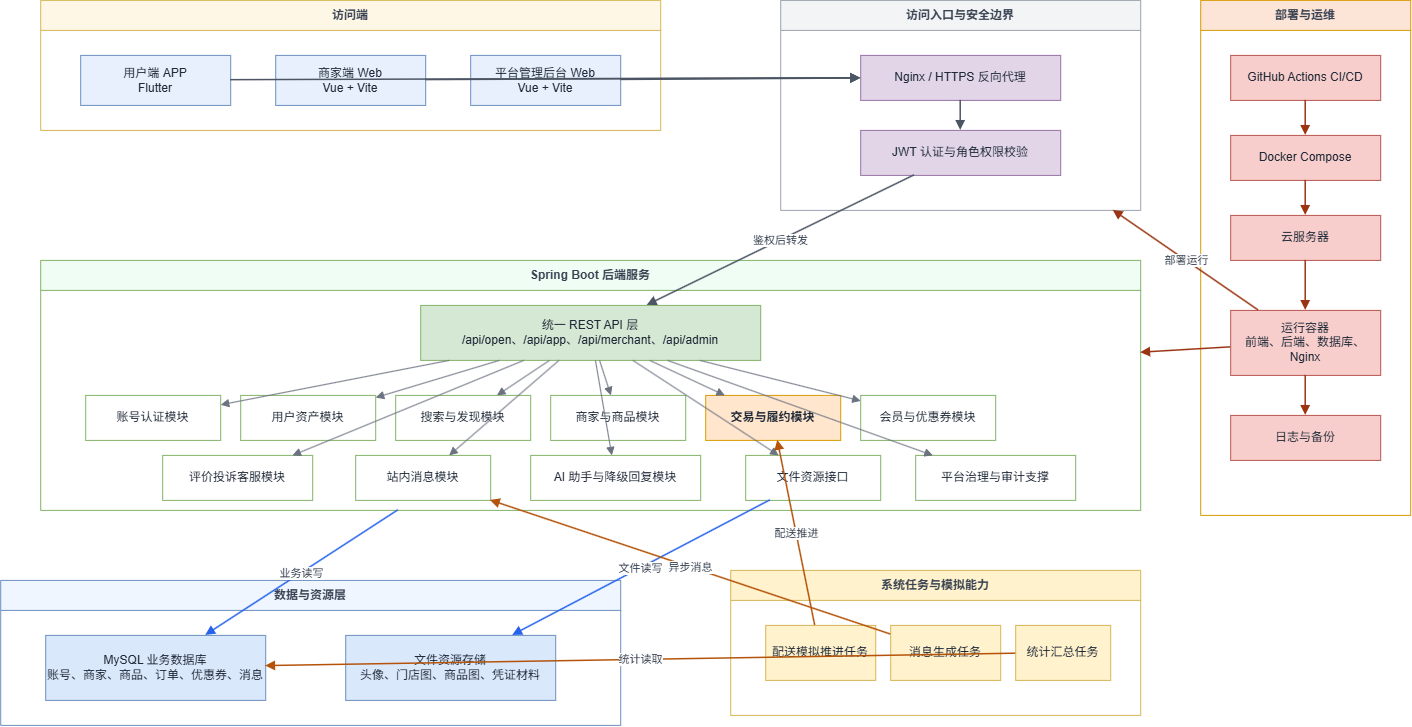

The diagram above was exported from draw.io. Its source (the exported page's mxGraphModel, read from the mxfile embedded in the PNG):
<mxGraphModel dx="1460" dy="894" grid="1" gridSize="10" guides="1" tooltips="1" connect="1" arrows="1" fold="1" page="1" pageScale="1" pageWidth="1500" pageHeight="950" math="0" shadow="0">
  <root>
    <mxCell id="0" />
    <mxCell id="1" parent="0" />
    <mxCell id="clients_group" parent="1" style="swimlane;html=1;startSize=30;rounded=0;whiteSpace=wrap;fillColor=#FFF7E6;strokeColor=#D6B656;fontStyle=1;fontColor=#374151;" value="访问端" vertex="1">
      <mxGeometry height="130" width="620" x="70" y="90" as="geometry" />
    </mxCell>
    <mxCell id="user_app" parent="clients_group" style="rounded=0;whiteSpace=wrap;html=1;fillColor=#E8F0FE;strokeColor=#6C8EBF;fontColor=#1F2937;" value="用户端 APP&#10;Flutter" vertex="1">
      <mxGeometry height="50" width="150" x="40" y="55" as="geometry" />
    </mxCell>
    <mxCell id="merchant_web" parent="clients_group" style="rounded=0;whiteSpace=wrap;html=1;fillColor=#E8F0FE;strokeColor=#6C8EBF;fontColor=#1F2937;" value="商家端 Web&#10;Vue + Vite" vertex="1">
      <mxGeometry height="50" width="150" x="235" y="55" as="geometry" />
    </mxCell>
    <mxCell id="admin_web" parent="clients_group" style="rounded=0;whiteSpace=wrap;html=1;fillColor=#E8F0FE;strokeColor=#6C8EBF;fontColor=#1F2937;" value="平台管理后台 Web&#10;Vue + Vite" vertex="1">
      <mxGeometry height="50" width="150" x="430" y="55" as="geometry" />
    </mxCell>
    <mxCell id="gateway_group" parent="1" style="swimlane;html=1;startSize=30;rounded=0;whiteSpace=wrap;fillColor=#F3F4F6;strokeColor=#9CA3AF;fontStyle=1;fontColor=#374151;" value="访问入口与安全边界" vertex="1">
      <mxGeometry height="210" width="360" x="810" y="90" as="geometry" />
    </mxCell>
    <mxCell id="nginx" parent="gateway_group" style="rounded=0;whiteSpace=wrap;html=1;fillColor=#E1D5E7;strokeColor=#9673A6;fontColor=#1F2937;" value="Nginx / HTTPS 反向代理" vertex="1">
      <mxGeometry height="45" width="200" x="80" y="55" as="geometry" />
    </mxCell>
    <mxCell id="auth_filter" parent="gateway_group" style="rounded=0;whiteSpace=wrap;html=1;fillColor=#E1D5E7;strokeColor=#9673A6;fontColor=#1F2937;" value="JWT 认证与角色权限校验" vertex="1">
      <mxGeometry height="45" width="200" x="80" y="130" as="geometry" />
    </mxCell>
    <mxCell id="backend_group" parent="1" style="swimlane;html=1;startSize=30;rounded=0;whiteSpace=wrap;fillColor=#F0FDF4;strokeColor=#82B366;fontStyle=1;fontColor=#374151;" value="Spring Boot 后端服务" vertex="1">
      <mxGeometry height="250" width="1100" x="70" y="350" as="geometry" />
    </mxCell>
    <mxCell id="api_layer" parent="backend_group" style="rounded=0;whiteSpace=wrap;html=1;fillColor=#D5E8D4;strokeColor=#82B366;fontColor=#1F2937;" value="统一 REST API 层&#10;/api/open、/api/app、/api/merchant、/api/admin" vertex="1">
      <mxGeometry height="55" width="340" x="380" y="45" as="geometry" />
    </mxCell>
    <mxCell id="auth_module" parent="backend_group" style="rounded=0;whiteSpace=wrap;html=1;fillColor=#FFFFFF;strokeColor=#82B366;fontColor=#1F2937;" value="账号认证模块" vertex="1">
      <mxGeometry height="45" width="135" x="45" y="135" as="geometry" />
    </mxCell>
    <mxCell id="account_module" parent="backend_group" style="rounded=0;whiteSpace=wrap;html=1;fillColor=#FFFFFF;strokeColor=#82B366;fontColor=#1F2937;" value="用户资产模块" vertex="1">
      <mxGeometry height="45" width="135" x="200" y="135" as="geometry" />
    </mxCell>
    <mxCell id="discovery_module" parent="backend_group" style="rounded=0;whiteSpace=wrap;html=1;fillColor=#FFFFFF;strokeColor=#82B366;fontColor=#1F2937;" value="搜索与发现模块" vertex="1">
      <mxGeometry height="45" width="135" x="355" y="135" as="geometry" />
    </mxCell>
    <mxCell id="catalog_module" parent="backend_group" style="rounded=0;whiteSpace=wrap;html=1;fillColor=#FFFFFF;strokeColor=#82B366;fontColor=#1F2937;" value="商家与商品模块" vertex="1">
      <mxGeometry height="45" width="135" x="510" y="135" as="geometry" />
    </mxCell>
    <mxCell id="trade_module" parent="backend_group" style="rounded=0;whiteSpace=wrap;html=1;fillColor=#FFE6CC;strokeColor=#D79B00;fontStyle=1;fontColor=#1F2937;" value="交易与履约模块" vertex="1">
      <mxGeometry height="45" width="135" x="665" y="135" as="geometry" />
    </mxCell>
    <mxCell id="coupon_module" parent="backend_group" style="rounded=0;whiteSpace=wrap;html=1;fillColor=#FFFFFF;strokeColor=#82B366;fontColor=#1F2937;" value="会员与优惠券模块" vertex="1">
      <mxGeometry height="45" width="135" x="820" y="135" as="geometry" />
    </mxCell>
    <mxCell id="interaction_module" parent="backend_group" style="rounded=0;whiteSpace=wrap;html=1;fillColor=#FFFFFF;strokeColor=#82B366;fontColor=#1F2937;" value="评价投诉客服模块" vertex="1">
      <mxGeometry height="45" width="150" x="122" y="195" as="geometry" />
    </mxCell>
    <mxCell id="message_module" parent="backend_group" style="rounded=0;whiteSpace=wrap;html=1;fillColor=#FFFFFF;strokeColor=#82B366;fontColor=#1F2937;" value="站内消息模块" vertex="1">
      <mxGeometry height="45" width="135" x="315" y="195" as="geometry" />
    </mxCell>
    <mxCell id="ai_module" parent="backend_group" style="rounded=0;whiteSpace=wrap;html=1;fillColor=#FFFFFF;strokeColor=#82B366;fontColor=#1F2937;" value="AI 助手与降级回复模块" vertex="1">
      <mxGeometry height="45" width="170" x="490" y="195" as="geometry" />
    </mxCell>
    <mxCell id="file_module" parent="backend_group" style="rounded=0;whiteSpace=wrap;html=1;fillColor=#FFFFFF;strokeColor=#82B366;fontColor=#1F2937;" value="文件资源接口" vertex="1">
      <mxGeometry height="45" width="135" x="705" y="195" as="geometry" />
    </mxCell>
    <mxCell id="admin_support_module" parent="backend_group" style="rounded=0;whiteSpace=wrap;html=1;fillColor=#FFFFFF;strokeColor=#82B366;fontColor=#1F2937;" value="平台治理与审计支撑" vertex="1">
      <mxGeometry height="45" width="160" x="875" y="195" as="geometry" />
    </mxCell>
    <mxCell id="data_group" parent="1" style="swimlane;html=1;startSize=30;rounded=0;whiteSpace=wrap;fillColor=#EFF6FF;strokeColor=#6C8EBF;fontStyle=1;fontColor=#374151;" value="数据与资源层" vertex="1">
      <mxGeometry height="145" width="620" x="30" y="670" as="geometry" />
    </mxCell>
    <mxCell id="mysql" parent="data_group" style="shape=cylinder3d;whiteSpace=wrap;boundedLbl=1;backgroundOutline=1;size=15;html=1;fillColor=#DAE8FC;strokeColor=#6C8EBF;fontColor=#1F2937;" value="MySQL 业务数据库&#10;账号、商家、商品、订单、优惠券、消息" vertex="1">
      <mxGeometry height="65" width="220" x="45" y="55" as="geometry" />
    </mxCell>
    <mxCell id="file_store" parent="data_group" style="rounded=0;whiteSpace=wrap;html=1;fillColor=#DAE8FC;strokeColor=#6C8EBF;fontColor=#1F2937;" value="文件资源存储&#10;头像、门店图、商品图、凭证材料" vertex="1">
      <mxGeometry height="65" width="210" x="345" y="55" as="geometry" />
    </mxCell>
    <mxCell id="job_group" parent="1" style="swimlane;html=1;startSize=30;rounded=0;whiteSpace=wrap;fillColor=#FFF2CC;strokeColor=#D6B656;fontStyle=1;fontColor=#374151;" value="系统任务与模拟能力" vertex="1">
      <mxGeometry height="145" width="410" x="760" y="660" as="geometry" />
    </mxCell>
    <mxCell id="delivery_job" parent="job_group" style="rounded=0;whiteSpace=wrap;html=1;fillColor=#FFF2CC;strokeColor=#D6B656;fontColor=#1F2937;" value="配送模拟推进任务" vertex="1">
      <mxGeometry height="55" width="110" x="35" y="55" as="geometry" />
    </mxCell>
    <mxCell id="message_job" parent="job_group" style="rounded=0;whiteSpace=wrap;html=1;fillColor=#FFF2CC;strokeColor=#D6B656;fontColor=#1F2937;" value="消息生成任务" vertex="1">
      <mxGeometry height="55" width="110" x="160" y="55" as="geometry" />
    </mxCell>
    <mxCell id="stat_job" parent="job_group" style="rounded=0;whiteSpace=wrap;html=1;fillColor=#FFF2CC;strokeColor=#D6B656;fontColor=#1F2937;" value="统计汇总任务" vertex="1">
      <mxGeometry height="55" width="95" x="285" y="55" as="geometry" />
    </mxCell>
    <mxCell id="deploy_group" parent="1" style="swimlane;html=1;startSize=30;rounded=0;whiteSpace=wrap;fillColor=#FCE4D6;strokeColor=#D79B00;fontStyle=1;fontColor=#374151;" value="部署与运维" vertex="1">
      <mxGeometry height="515" width="210" x="1230" y="90" as="geometry" />
    </mxCell>
    <mxCell id="cicd" parent="deploy_group" style="rounded=0;whiteSpace=wrap;html=1;fillColor=#F8CECC;strokeColor=#B85450;fontColor=#1F2937;" value="GitHub Actions CI/CD" vertex="1">
      <mxGeometry height="45" width="150" x="30" y="55" as="geometry" />
    </mxCell>
    <mxCell id="docker" parent="deploy_group" style="rounded=0;whiteSpace=wrap;html=1;fillColor=#F8CECC;strokeColor=#B85450;fontColor=#1F2937;" value="Docker Compose" vertex="1">
      <mxGeometry height="45" width="150" x="30" y="135" as="geometry" />
    </mxCell>
    <mxCell id="server" parent="deploy_group" style="rounded=0;whiteSpace=wrap;html=1;fillColor=#F8CECC;strokeColor=#B85450;fontColor=#1F2937;" value="云服务器" vertex="1">
      <mxGeometry height="45" width="150" x="30" y="215" as="geometry" />
    </mxCell>
    <mxCell id="runtime" parent="deploy_group" style="rounded=0;whiteSpace=wrap;html=1;fillColor=#F8CECC;strokeColor=#B85450;fontColor=#1F2937;" value="运行容器&#10;前端、后端、数据库、Nginx" vertex="1">
      <mxGeometry height="65" width="150" x="30" y="310" as="geometry" />
    </mxCell>
    <mxCell id="backup" parent="deploy_group" style="rounded=0;whiteSpace=wrap;html=1;fillColor=#F8CECC;strokeColor=#B85450;fontColor=#1F2937;" value="日志与备份" vertex="1">
      <mxGeometry height="45" width="150" x="30" y="415" as="geometry" />
    </mxCell>
    <mxCell id="e_client_nginx_1" edge="1" parent="1" source="user_app" style="endArrow=block;html=1;rounded=0;strokeWidth=1.5;strokeColor=#4B5563;" target="nginx" value="">
      <mxGeometry relative="1" as="geometry" />
    </mxCell>
    <mxCell id="e_client_nginx_2" edge="1" parent="1" source="merchant_web" style="endArrow=block;html=1;rounded=0;strokeWidth=1.5;strokeColor=#4B5563;" target="nginx" value="">
      <mxGeometry relative="1" as="geometry" />
    </mxCell>
    <mxCell id="e_client_nginx_3" edge="1" parent="1" source="admin_web" style="endArrow=block;html=1;rounded=0;strokeWidth=1.5;strokeColor=#4B5563;" target="nginx" value="">
      <mxGeometry relative="1" as="geometry" />
    </mxCell>
    <mxCell id="e_nginx_auth" edge="1" parent="1" source="nginx" style="endArrow=block;html=1;rounded=0;strokeWidth=1.5;strokeColor=#4B5563;" target="auth_filter" value="">
      <mxGeometry relative="1" as="geometry" />
    </mxCell>
    <mxCell id="e_auth_api" edge="1" parent="1" source="auth_filter" style="endArrow=block;html=1;rounded=0;strokeWidth=1.5;strokeColor=#4B5563;fontColor=#374151;" target="api_layer" value="鉴权后转发">
      <mxGeometry relative="1" as="geometry" />
    </mxCell>
    <mxCell id="e_api_auth" edge="1" parent="1" source="api_layer" style="endArrow=block;html=1;rounded=0;strokeColor=#6B7280;" target="auth_module" value="">
      <mxGeometry relative="1" as="geometry" />
    </mxCell>
    <mxCell id="e_api_account" edge="1" parent="1" source="api_layer" style="endArrow=block;html=1;rounded=0;strokeColor=#6B7280;" target="account_module" value="">
      <mxGeometry relative="1" as="geometry" />
    </mxCell>
    <mxCell id="e_api_discovery" edge="1" parent="1" source="api_layer" style="endArrow=block;html=1;rounded=0;strokeColor=#6B7280;" target="discovery_module" value="">
      <mxGeometry relative="1" as="geometry" />
    </mxCell>
    <mxCell id="e_api_catalog" edge="1" parent="1" source="api_layer" style="endArrow=block;html=1;rounded=0;strokeColor=#6B7280;" target="catalog_module" value="">
      <mxGeometry relative="1" as="geometry" />
    </mxCell>
    <mxCell id="e_api_trade" edge="1" parent="1" source="api_layer" style="endArrow=block;html=1;rounded=0;strokeColor=#6B7280;" target="trade_module" value="">
      <mxGeometry relative="1" as="geometry" />
    </mxCell>
    <mxCell id="e_api_coupon" edge="1" parent="1" source="api_layer" style="endArrow=block;html=1;rounded=0;strokeColor=#6B7280;" target="coupon_module" value="">
      <mxGeometry relative="1" as="geometry" />
    </mxCell>
    <mxCell id="e_api_interaction" edge="1" parent="1" source="api_layer" style="endArrow=block;html=1;rounded=0;strokeColor=#6B7280;" target="interaction_module" value="">
      <mxGeometry relative="1" as="geometry" />
    </mxCell>
    <mxCell id="e_api_message" edge="1" parent="1" source="api_layer" style="endArrow=block;html=1;rounded=0;strokeColor=#6B7280;" target="message_module" value="">
      <mxGeometry relative="1" as="geometry" />
    </mxCell>
    <mxCell id="e_api_ai" edge="1" parent="1" source="api_layer" style="endArrow=block;html=1;rounded=0;strokeColor=#6B7280;" target="ai_module" value="">
      <mxGeometry relative="1" as="geometry" />
    </mxCell>
    <mxCell id="e_api_file" edge="1" parent="1" source="api_layer" style="endArrow=block;html=1;rounded=0;strokeColor=#6B7280;" target="file_module" value="">
      <mxGeometry relative="1" as="geometry" />
    </mxCell>
    <mxCell id="e_api_admin" edge="1" parent="1" source="api_layer" style="endArrow=block;html=1;rounded=0;strokeColor=#6B7280;" target="admin_support_module" value="">
      <mxGeometry relative="1" as="geometry" />
    </mxCell>
    <mxCell id="e_modules_mysql" edge="1" parent="1" source="backend_group" style="endArrow=block;html=1;rounded=0;strokeWidth=1.5;strokeColor=#2563EB;fontColor=#374151;" target="mysql" value="业务读写">
      <mxGeometry relative="1" as="geometry">
        <mxPoint x="620" y="600" as="sourcePoint" />
        <mxPoint x="225" y="715" as="targetPoint" />
      </mxGeometry>
    </mxCell>
    <mxCell id="e_file_store" edge="1" parent="1" source="file_module" style="endArrow=block;html=1;rounded=0;strokeWidth=1.5;strokeColor=#2563EB;fontColor=#374151;" target="file_store" value="文件读写">
      <mxGeometry relative="1" as="geometry" />
    </mxCell>
    <mxCell id="e_trade_delivery" edge="1" parent="1" source="delivery_job" style="endArrow=block;html=1;rounded=0;strokeWidth=1.5;strokeColor=#B45309;fontColor=#374151;" target="trade_module" value="配送推进">
      <mxGeometry relative="1" as="geometry" />
    </mxCell>
    <mxCell id="e_message_job" edge="1" parent="1" source="message_job" style="endArrow=block;html=1;rounded=0;strokeWidth=1.5;strokeColor=#B45309;fontColor=#374151;" target="message_module" value="异步消息">
      <mxGeometry relative="1" as="geometry" />
    </mxCell>
    <mxCell id="e_stat_job" edge="1" parent="1" source="stat_job" style="endArrow=block;html=1;rounded=0;strokeWidth=1.5;strokeColor=#B45309;fontColor=#374151;" target="mysql" value="统计读取">
      <mxGeometry relative="1" as="geometry" />
    </mxCell>
    <mxCell id="e_cicd_docker" edge="1" parent="1" source="cicd" style="endArrow=block;html=1;rounded=0;strokeWidth=1.5;strokeColor=#9A3412;" target="docker" value="">
      <mxGeometry relative="1" as="geometry" />
    </mxCell>
    <mxCell id="e_docker_server" edge="1" parent="1" source="docker" style="endArrow=block;html=1;rounded=0;strokeWidth=1.5;strokeColor=#9A3412;" target="server" value="">
      <mxGeometry relative="1" as="geometry" />
    </mxCell>
    <mxCell id="e_server_runtime" edge="1" parent="1" source="server" style="endArrow=block;html=1;rounded=0;strokeWidth=1.5;strokeColor=#9A3412;" target="runtime" value="">
      <mxGeometry relative="1" as="geometry" />
    </mxCell>
    <mxCell id="e_runtime_gateway" edge="1" parent="1" source="runtime" style="endArrow=block;html=1;rounded=0;strokeWidth=1.5;strokeColor=#9A3412;fontColor=#374151;" target="gateway_group" value="部署运行">
      <mxGeometry relative="1" as="geometry" />
    </mxCell>
    <mxCell id="e_runtime_backend" edge="1" parent="1" source="runtime" style="endArrow=block;html=1;rounded=0;strokeWidth=1.5;strokeColor=#9A3412;" target="backend_group" value="">
      <mxGeometry relative="1" as="geometry" />
    </mxCell>
    <mxCell id="e_runtime_backup" edge="1" parent="1" source="runtime" style="endArrow=block;html=1;rounded=0;strokeWidth=1.5;strokeColor=#9A3412;" target="backup" value="">
      <mxGeometry relative="1" as="geometry" />
    </mxCell>
  </root>
</mxGraphModel>